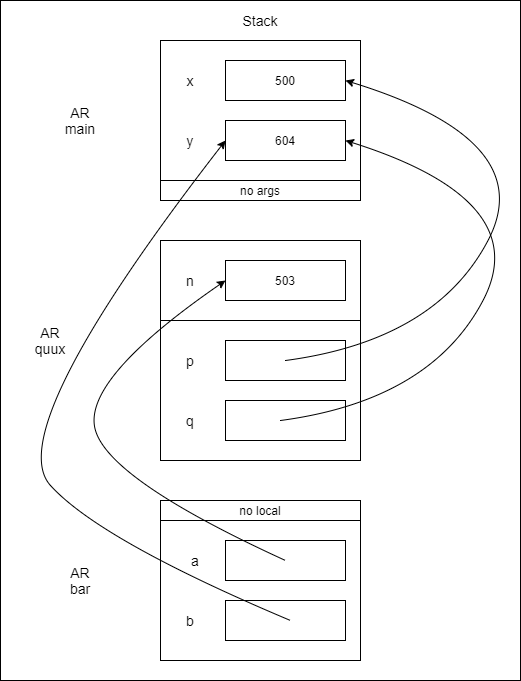

The diagram above was exported from draw.io. Its source (the exported page's mxGraphModel, read from the mxfile embedded in the PNG):
<mxGraphModel dx="1038" dy="607" grid="1" gridSize="10" guides="1" tooltips="1" connect="1" arrows="1" fold="1" page="1" pageScale="1" pageWidth="850" pageHeight="1100" math="0" shadow="0">
  <root>
    <mxCell id="0" />
    <mxCell id="1" parent="0" />
    <mxCell id="PR5H6wCF2Flmr8ycBOfo-1" value="" style="rounded=0;whiteSpace=wrap;html=1;" parent="1" vertex="1">
      <mxGeometry x="200" y="80" width="520" height="680" as="geometry" />
    </mxCell>
    <mxCell id="2GyAerDx94pvpWrrE5KQ-1" value="" style="rounded=0;whiteSpace=wrap;html=1;" parent="1" vertex="1">
      <mxGeometry x="360" y="120" width="200" height="160" as="geometry" />
    </mxCell>
    <mxCell id="2GyAerDx94pvpWrrE5KQ-2" value="" style="rounded=0;whiteSpace=wrap;html=1;" parent="1" vertex="1">
      <mxGeometry x="360" y="320" width="200" height="220" as="geometry" />
    </mxCell>
    <mxCell id="2GyAerDx94pvpWrrE5KQ-4" value="500" style="rounded=0;whiteSpace=wrap;html=1;" parent="1" vertex="1">
      <mxGeometry x="425" y="140" width="120" height="40" as="geometry" />
    </mxCell>
    <mxCell id="2GyAerDx94pvpWrrE5KQ-6" value="604" style="rounded=0;whiteSpace=wrap;html=1;" parent="1" vertex="1">
      <mxGeometry x="425" y="200" width="120" height="40" as="geometry" />
    </mxCell>
    <mxCell id="2GyAerDx94pvpWrrE5KQ-7" value="503" style="rounded=0;whiteSpace=wrap;html=1;" parent="1" vertex="1">
      <mxGeometry x="425" y="340" width="120" height="40" as="geometry" />
    </mxCell>
    <mxCell id="2GyAerDx94pvpWrrE5KQ-8" value="" style="endArrow=none;html=1;" parent="1" edge="1">
      <mxGeometry width="50" height="50" relative="1" as="geometry">
        <mxPoint x="360" y="260" as="sourcePoint" />
        <mxPoint x="560" y="260" as="targetPoint" />
      </mxGeometry>
    </mxCell>
    <mxCell id="2GyAerDx94pvpWrrE5KQ-9" value="" style="endArrow=none;html=1;" parent="1" edge="1">
      <mxGeometry width="50" height="50" relative="1" as="geometry">
        <mxPoint x="360" y="400" as="sourcePoint" />
        <mxPoint x="560" y="400" as="targetPoint" />
      </mxGeometry>
    </mxCell>
    <mxCell id="2GyAerDx94pvpWrrE5KQ-11" value="x" style="text;html=1;strokeColor=none;fillColor=none;align=center;verticalAlign=middle;whiteSpace=wrap;rounded=0;fontSize=14;" parent="1" vertex="1">
      <mxGeometry x="370" y="150" width="40" height="20" as="geometry" />
    </mxCell>
    <mxCell id="2GyAerDx94pvpWrrE5KQ-12" value="y" style="text;html=1;strokeColor=none;fillColor=none;align=center;verticalAlign=middle;whiteSpace=wrap;rounded=0;fontSize=14;" parent="1" vertex="1">
      <mxGeometry x="370" y="210" width="40" height="20" as="geometry" />
    </mxCell>
    <mxCell id="2GyAerDx94pvpWrrE5KQ-13" value="no args" style="text;html=1;strokeColor=none;fillColor=none;align=center;verticalAlign=middle;whiteSpace=wrap;rounded=0;" parent="1" vertex="1">
      <mxGeometry x="415" y="260" width="90" height="20" as="geometry" />
    </mxCell>
    <mxCell id="2GyAerDx94pvpWrrE5KQ-14" value="AR&lt;br style=&quot;font-size: 14px&quot;&gt;main" style="text;html=1;strokeColor=none;fillColor=none;align=center;verticalAlign=middle;whiteSpace=wrap;rounded=0;fontSize=14;" parent="1" vertex="1">
      <mxGeometry x="240" y="180" width="80" height="40" as="geometry" />
    </mxCell>
    <mxCell id="2GyAerDx94pvpWrrE5KQ-15" value="AR&lt;br style=&quot;font-size: 14px;&quot;&gt;quux" style="text;html=1;strokeColor=none;fillColor=none;align=center;verticalAlign=middle;whiteSpace=wrap;rounded=0;fontSize=14;" parent="1" vertex="1">
      <mxGeometry x="210" y="400" width="80" height="40" as="geometry" />
    </mxCell>
    <mxCell id="2GyAerDx94pvpWrrE5KQ-16" value="AR&lt;br style=&quot;font-size: 14px;&quot;&gt;bar" style="text;html=1;strokeColor=none;fillColor=none;align=center;verticalAlign=middle;whiteSpace=wrap;rounded=0;fontSize=14;" parent="1" vertex="1">
      <mxGeometry x="240" y="640" width="80" height="40" as="geometry" />
    </mxCell>
    <mxCell id="2GyAerDx94pvpWrrE5KQ-17" value="n" style="text;html=1;strokeColor=none;fillColor=none;align=center;verticalAlign=middle;whiteSpace=wrap;rounded=0;fontSize=14;" parent="1" vertex="1">
      <mxGeometry x="370" y="350" width="40" height="20" as="geometry" />
    </mxCell>
    <mxCell id="2GyAerDx94pvpWrrE5KQ-18" value="" style="rounded=0;whiteSpace=wrap;html=1;" parent="1" vertex="1">
      <mxGeometry x="425" y="420" width="120" height="40" as="geometry" />
    </mxCell>
    <mxCell id="2GyAerDx94pvpWrrE5KQ-19" value="" style="rounded=0;whiteSpace=wrap;html=1;" parent="1" vertex="1">
      <mxGeometry x="425" y="480" width="120" height="40" as="geometry" />
    </mxCell>
    <mxCell id="2GyAerDx94pvpWrrE5KQ-20" value="p" style="text;html=1;strokeColor=none;fillColor=none;align=center;verticalAlign=middle;whiteSpace=wrap;rounded=0;fontSize=14;" parent="1" vertex="1">
      <mxGeometry x="370" y="430" width="40" height="20" as="geometry" />
    </mxCell>
    <mxCell id="2GyAerDx94pvpWrrE5KQ-21" value="q" style="text;html=1;strokeColor=none;fillColor=none;align=center;verticalAlign=middle;whiteSpace=wrap;rounded=0;fontSize=14;" parent="1" vertex="1">
      <mxGeometry x="370" y="490" width="40" height="20" as="geometry" />
    </mxCell>
    <mxCell id="2GyAerDx94pvpWrrE5KQ-23" value="" style="rounded=0;whiteSpace=wrap;html=1;" parent="1" vertex="1">
      <mxGeometry x="360" y="580" width="200" height="160" as="geometry" />
    </mxCell>
    <mxCell id="2GyAerDx94pvpWrrE5KQ-24" value="" style="rounded=0;whiteSpace=wrap;html=1;" parent="1" vertex="1">
      <mxGeometry x="425" y="620" width="120" height="40" as="geometry" />
    </mxCell>
    <mxCell id="2GyAerDx94pvpWrrE5KQ-25" value="" style="rounded=0;whiteSpace=wrap;html=1;" parent="1" vertex="1">
      <mxGeometry x="425" y="680" width="120" height="40" as="geometry" />
    </mxCell>
    <mxCell id="2GyAerDx94pvpWrrE5KQ-26" value="" style="endArrow=none;html=1;" parent="1" edge="1">
      <mxGeometry width="50" height="50" relative="1" as="geometry">
        <mxPoint x="360" y="600" as="sourcePoint" />
        <mxPoint x="560" y="600" as="targetPoint" />
      </mxGeometry>
    </mxCell>
    <mxCell id="2GyAerDx94pvpWrrE5KQ-27" value="a" style="text;html=1;strokeColor=none;fillColor=none;align=center;verticalAlign=middle;whiteSpace=wrap;rounded=0;fontSize=14;" parent="1" vertex="1">
      <mxGeometry x="375" y="630" width="40" height="20" as="geometry" />
    </mxCell>
    <mxCell id="2GyAerDx94pvpWrrE5KQ-28" value="b" style="text;html=1;strokeColor=none;fillColor=none;align=center;verticalAlign=middle;whiteSpace=wrap;rounded=0;fontSize=14;" parent="1" vertex="1">
      <mxGeometry x="370" y="690" width="40" height="20" as="geometry" />
    </mxCell>
    <mxCell id="2GyAerDx94pvpWrrE5KQ-29" value="no local" style="text;html=1;strokeColor=none;fillColor=none;align=center;verticalAlign=middle;whiteSpace=wrap;rounded=0;" parent="1" vertex="1">
      <mxGeometry x="415" y="580" width="90" height="20" as="geometry" />
    </mxCell>
    <mxCell id="2GyAerDx94pvpWrrE5KQ-31" value="" style="curved=1;endArrow=classic;html=1;fontSize=14;entryX=1;entryY=0.5;entryDx=0;entryDy=0;" parent="1" target="2GyAerDx94pvpWrrE5KQ-4" edge="1">
      <mxGeometry width="50" height="50" relative="1" as="geometry">
        <mxPoint x="485" y="440" as="sourcePoint" />
        <mxPoint x="715" y="140" as="targetPoint" />
        <Array as="points">
          <mxPoint x="635" y="420" />
          <mxPoint x="740" y="220" />
        </Array>
      </mxGeometry>
    </mxCell>
    <mxCell id="2GyAerDx94pvpWrrE5KQ-32" value="" style="curved=1;endArrow=classic;html=1;fontSize=14;entryX=1;entryY=0.5;entryDx=0;entryDy=0;" parent="1" target="2GyAerDx94pvpWrrE5KQ-6" edge="1">
      <mxGeometry width="50" height="50" relative="1" as="geometry">
        <mxPoint x="480" y="500" as="sourcePoint" />
        <mxPoint x="610" y="240" as="targetPoint" />
        <Array as="points">
          <mxPoint x="630" y="480" />
          <mxPoint x="735" y="280" />
        </Array>
      </mxGeometry>
    </mxCell>
    <mxCell id="2GyAerDx94pvpWrrE5KQ-33" value="" style="curved=1;endArrow=classic;html=1;fontSize=14;entryX=0;entryY=0.5;entryDx=0;entryDy=0;" parent="1" target="2GyAerDx94pvpWrrE5KQ-7" edge="1">
      <mxGeometry width="50" height="50" relative="1" as="geometry">
        <mxPoint x="485" y="640" as="sourcePoint" />
        <mxPoint x="545" y="360" as="targetPoint" />
        <Array as="points">
          <mxPoint x="310" y="560" />
          <mxPoint x="280" y="460" />
        </Array>
      </mxGeometry>
    </mxCell>
    <mxCell id="2GyAerDx94pvpWrrE5KQ-34" value="" style="curved=1;endArrow=classic;html=1;fontSize=14;entryX=0;entryY=0.5;entryDx=0;entryDy=0;" parent="1" target="2GyAerDx94pvpWrrE5KQ-6" edge="1">
      <mxGeometry width="50" height="50" relative="1" as="geometry">
        <mxPoint x="490" y="700" as="sourcePoint" />
        <mxPoint x="545" y="420" as="targetPoint" />
        <Array as="points">
          <mxPoint x="300" y="620" />
          <mxPoint x="200" y="510" />
        </Array>
      </mxGeometry>
    </mxCell>
    <mxCell id="x7H_Z5vqcAnt0JDlpzQz-1" value="Stack" style="text;html=1;strokeColor=none;fillColor=none;align=center;verticalAlign=middle;whiteSpace=wrap;rounded=0;fontSize=14;" vertex="1" parent="1">
      <mxGeometry x="420" y="80" width="80" height="40" as="geometry" />
    </mxCell>
  </root>
</mxGraphModel>